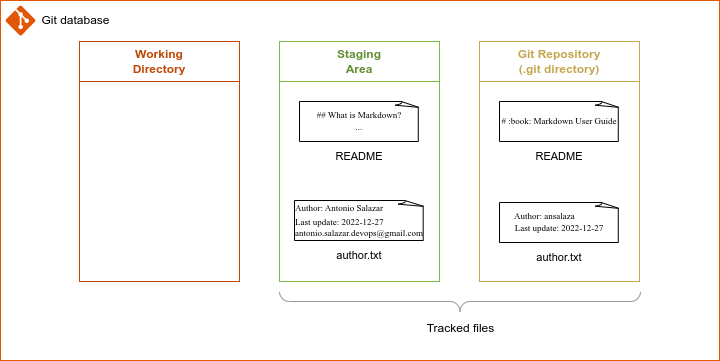

The diagram above was exported from draw.io. Its source (the exported page's mxGraphModel, read from the mxfile embedded in the PNG):
<mxGraphModel dx="1365" dy="843" grid="1" gridSize="10" guides="1" tooltips="1" connect="1" arrows="1" fold="1" page="1" pageScale="1" pageWidth="850" pageHeight="1100" math="0" shadow="0">
  <root>
    <mxCell id="O-Rh2PlJYfYewG-rdlme-0" />
    <mxCell id="O-Rh2PlJYfYewG-rdlme-1" parent="O-Rh2PlJYfYewG-rdlme-0" />
    <mxCell id="O-Rh2PlJYfYewG-rdlme-2" value="" style="rounded=0;whiteSpace=wrap;html=1;strokeColor=#E35605;fillColor=none;" vertex="1" parent="O-Rh2PlJYfYewG-rdlme-1">
      <mxGeometry x="41" y="40" width="719" height="360" as="geometry" />
    </mxCell>
    <mxCell id="O-Rh2PlJYfYewG-rdlme-3" value="" style="group" vertex="1" connectable="0" parent="O-Rh2PlJYfYewG-rdlme-1">
      <mxGeometry x="46" y="45" width="115" height="30" as="geometry" />
    </mxCell>
    <mxCell id="O-Rh2PlJYfYewG-rdlme-4" value="" style="verticalLabelPosition=bottom;html=1;verticalAlign=top;align=center;strokeColor=none;fillColor=#E35605;shape=mxgraph.azure.git_repository;" vertex="1" parent="O-Rh2PlJYfYewG-rdlme-3">
      <mxGeometry width="30" height="30" as="geometry" />
    </mxCell>
    <mxCell id="O-Rh2PlJYfYewG-rdlme-5" value="Git database" style="text;html=1;resizable=0;autosize=1;align=center;verticalAlign=middle;points=[];fillColor=none;strokeColor=none;rounded=0;" vertex="1" parent="O-Rh2PlJYfYewG-rdlme-3">
      <mxGeometry x="25" width="90" height="30" as="geometry" />
    </mxCell>
    <mxCell id="O-Rh2PlJYfYewG-rdlme-6" value="" style="group" vertex="1" connectable="0" parent="O-Rh2PlJYfYewG-rdlme-1">
      <mxGeometry x="120" y="81" width="160" height="240" as="geometry" />
    </mxCell>
    <mxCell id="O-Rh2PlJYfYewG-rdlme-7" value="&lt;b style=&quot;&quot;&gt;&lt;font color=&quot;#bf4804&quot;&gt;Working&lt;br&gt;Directory&lt;/font&gt;&lt;/b&gt;" style="rounded=0;whiteSpace=wrap;html=1;strokeColor=#BF4804;fontSize=12;fillColor=none;" vertex="1" parent="O-Rh2PlJYfYewG-rdlme-6">
      <mxGeometry width="160" height="40" as="geometry" />
    </mxCell>
    <mxCell id="O-Rh2PlJYfYewG-rdlme-8" value="" style="rounded=0;whiteSpace=wrap;html=1;strokeColor=#BF4804;fontSize=12;fillColor=none;" vertex="1" parent="O-Rh2PlJYfYewG-rdlme-6">
      <mxGeometry y="40" width="160" height="200" as="geometry" />
    </mxCell>
    <mxCell id="O-Rh2PlJYfYewG-rdlme-12" value="" style="group" vertex="1" connectable="0" parent="O-Rh2PlJYfYewG-rdlme-1">
      <mxGeometry x="320" y="81" width="160" height="240" as="geometry" />
    </mxCell>
    <mxCell id="O-Rh2PlJYfYewG-rdlme-13" value="&lt;b style=&quot;&quot;&gt;&lt;font color=&quot;#628f33&quot;&gt;Staging&lt;br&gt;Area&lt;/font&gt;&lt;/b&gt;" style="rounded=0;whiteSpace=wrap;html=1;strokeColor=#7FBA42;fontSize=12;fillColor=none;" vertex="1" parent="O-Rh2PlJYfYewG-rdlme-12">
      <mxGeometry width="160" height="40" as="geometry" />
    </mxCell>
    <mxCell id="O-Rh2PlJYfYewG-rdlme-14" value="" style="rounded=0;whiteSpace=wrap;html=1;strokeColor=#7FBA42;fontSize=12;fillColor=none;" vertex="1" parent="O-Rh2PlJYfYewG-rdlme-12">
      <mxGeometry y="40" width="160" height="200" as="geometry" />
    </mxCell>
    <mxCell id="O-Rh2PlJYfYewG-rdlme-15" value="" style="group" vertex="1" connectable="0" parent="O-Rh2PlJYfYewG-rdlme-12">
      <mxGeometry x="20" y="60" width="120" height="70" as="geometry" />
    </mxCell>
    <mxCell id="O-Rh2PlJYfYewG-rdlme-16" value="&lt;p style=&quot;font-size: 9px;&quot;&gt;&lt;font style=&quot;font-size: 9px;&quot; face=&quot;Lucida Console&quot;&gt;## What is Markdown?&lt;br&gt;...&lt;/font&gt;&lt;/p&gt;" style="whiteSpace=wrap;html=1;shape=mxgraph.basic.document;fontFamily=Courier New;fontSize=11;" vertex="1" parent="O-Rh2PlJYfYewG-rdlme-15">
      <mxGeometry width="120" height="40" as="geometry" />
    </mxCell>
    <mxCell id="O-Rh2PlJYfYewG-rdlme-17" value="&lt;font style=&quot;font-size: 11px;&quot; face=&quot;Helvetica&quot;&gt;README&lt;/font&gt;" style="text;strokeColor=none;align=center;fillColor=none;html=1;verticalAlign=middle;whiteSpace=wrap;rounded=0;fontFamily=Garamond;fontSize=10;" vertex="1" parent="O-Rh2PlJYfYewG-rdlme-15">
      <mxGeometry y="40" width="120" height="30" as="geometry" />
    </mxCell>
    <mxCell id="O-Rh2PlJYfYewG-rdlme-9" value="" style="group" vertex="1" connectable="0" parent="O-Rh2PlJYfYewG-rdlme-12">
      <mxGeometry x="15" y="159" width="130" height="70" as="geometry" />
    </mxCell>
    <mxCell id="O-Rh2PlJYfYewG-rdlme-10" value="&lt;p style=&quot;&quot;&gt;&lt;/p&gt;&lt;div style=&quot;text-align: left;&quot;&gt;&lt;span style=&quot;font-size: 9px; font-family: &amp;quot;Lucida Console&amp;quot;; background-color: initial;&quot;&gt;Author: Antonio Salazar&lt;/span&gt;&lt;/div&gt;&lt;font face=&quot;Lucida Console&quot; style=&quot;&quot;&gt;&lt;div style=&quot;text-align: left;&quot;&gt;&lt;span style=&quot;font-size: 9px; background-color: initial;&quot;&gt;Last update: 2022-12-27&lt;/span&gt;&lt;/div&gt;&lt;font style=&quot;font-size: 9px;&quot;&gt;&lt;div style=&quot;text-align: left;&quot;&gt;&lt;span style=&quot;background-color: initial;&quot;&gt;antonio.salazar.devops@gmail.com&lt;/span&gt;&lt;/div&gt;&lt;/font&gt;&lt;/font&gt;&lt;p&gt;&lt;/p&gt;" style="whiteSpace=wrap;html=1;shape=mxgraph.basic.document;fontFamily=Courier New;fontSize=11;" vertex="1" parent="O-Rh2PlJYfYewG-rdlme-9">
      <mxGeometry width="130" height="40" as="geometry" />
    </mxCell>
    <mxCell id="O-Rh2PlJYfYewG-rdlme-11" value="&lt;font style=&quot;font-size: 11px;&quot; face=&quot;Helvetica&quot;&gt;author.txt&lt;/font&gt;" style="text;strokeColor=none;align=center;fillColor=none;html=1;verticalAlign=middle;whiteSpace=wrap;rounded=0;fontFamily=Garamond;fontSize=10;" vertex="1" parent="O-Rh2PlJYfYewG-rdlme-9">
      <mxGeometry y="40" width="130" height="30" as="geometry" />
    </mxCell>
    <mxCell id="O-Rh2PlJYfYewG-rdlme-21" value="" style="group" vertex="1" connectable="0" parent="O-Rh2PlJYfYewG-rdlme-1">
      <mxGeometry x="520" y="81" width="160" height="240" as="geometry" />
    </mxCell>
    <mxCell id="O-Rh2PlJYfYewG-rdlme-22" value="&lt;font color=&quot;#c4a74f&quot;&gt;&lt;b&gt;Git Repository&lt;br&gt;(&lt;/b&gt;&lt;/font&gt;&lt;b style=&quot;border-color: var(--border-color); color: rgb(196, 167, 79);&quot;&gt;.git directory)&lt;/b&gt;&lt;font color=&quot;#c4a74f&quot;&gt;&lt;b&gt;&lt;br&gt;&lt;/b&gt;&lt;/font&gt;" style="rounded=0;whiteSpace=wrap;html=1;strokeColor=#C4A74F;fontSize=12;fillColor=none;" vertex="1" parent="O-Rh2PlJYfYewG-rdlme-21">
      <mxGeometry width="160" height="40" as="geometry" />
    </mxCell>
    <mxCell id="O-Rh2PlJYfYewG-rdlme-23" value="" style="rounded=0;whiteSpace=wrap;html=1;strokeColor=#C4A74F;fontSize=12;fillColor=none;" vertex="1" parent="O-Rh2PlJYfYewG-rdlme-21">
      <mxGeometry y="40" width="160" height="200" as="geometry" />
    </mxCell>
    <mxCell id="O-Rh2PlJYfYewG-rdlme-24" value="" style="group" vertex="1" connectable="0" parent="O-Rh2PlJYfYewG-rdlme-21">
      <mxGeometry x="20" y="60" width="120" height="70" as="geometry" />
    </mxCell>
    <mxCell id="O-Rh2PlJYfYewG-rdlme-25" value="&lt;p&gt;&lt;font face=&quot;Lucida Console&quot; style=&quot;font-size: 9px;&quot;&gt;# :book: Markdown User Guide&lt;/font&gt;&lt;/p&gt;" style="whiteSpace=wrap;html=1;shape=mxgraph.basic.document;fontFamily=Courier New;fontSize=11;" vertex="1" parent="O-Rh2PlJYfYewG-rdlme-24">
      <mxGeometry width="120" height="40" as="geometry" />
    </mxCell>
    <mxCell id="O-Rh2PlJYfYewG-rdlme-26" value="&lt;font style=&quot;font-size: 11px;&quot; face=&quot;Helvetica&quot;&gt;README&lt;/font&gt;" style="text;strokeColor=none;align=center;fillColor=none;html=1;verticalAlign=middle;whiteSpace=wrap;rounded=0;fontFamily=Garamond;fontSize=10;" vertex="1" parent="O-Rh2PlJYfYewG-rdlme-24">
      <mxGeometry y="40" width="120" height="30" as="geometry" />
    </mxCell>
    <mxCell id="O-Rh2PlJYfYewG-rdlme-27" value="" style="group" vertex="1" connectable="0" parent="O-Rh2PlJYfYewG-rdlme-21">
      <mxGeometry x="20" y="161" width="120" height="70" as="geometry" />
    </mxCell>
    <mxCell id="O-Rh2PlJYfYewG-rdlme-28" value="&lt;p style=&quot;font-size: 9px;&quot;&gt;&lt;font face=&quot;Lucida Console&quot; style=&quot;font-size: 9px;&quot;&gt;Author: ansalaza&amp;nbsp; &amp;nbsp; &amp;nbsp; &amp;nbsp; &amp;nbsp; &amp;nbsp; &amp;nbsp;&lt;br&gt;Last update: 2022-12-27&lt;/font&gt;&lt;/p&gt;" style="whiteSpace=wrap;html=1;shape=mxgraph.basic.document;fontFamily=Courier New;fontSize=11;align=center;" vertex="1" parent="O-Rh2PlJYfYewG-rdlme-27">
      <mxGeometry width="120" height="40" as="geometry" />
    </mxCell>
    <mxCell id="O-Rh2PlJYfYewG-rdlme-29" value="&lt;font style=&quot;font-size: 11px;&quot; face=&quot;Helvetica&quot;&gt;author.txt&lt;/font&gt;" style="text;strokeColor=none;align=center;fillColor=none;html=1;verticalAlign=middle;whiteSpace=wrap;rounded=0;fontFamily=Garamond;fontSize=10;" vertex="1" parent="O-Rh2PlJYfYewG-rdlme-27">
      <mxGeometry y="40" width="120" height="30" as="geometry" />
    </mxCell>
    <mxCell id="O-Rh2PlJYfYewG-rdlme-30" value="" style="group" vertex="1" connectable="0" parent="O-Rh2PlJYfYewG-rdlme-1">
      <mxGeometry x="320" y="331" width="361" height="52" as="geometry" />
    </mxCell>
    <mxCell id="O-Rh2PlJYfYewG-rdlme-31" value="" style="verticalLabelPosition=bottom;shadow=0;dashed=0;align=center;html=1;verticalAlign=top;strokeWidth=1;shape=mxgraph.mockup.markup.curlyBrace;strokeColor=#999999;rotation=-180;" vertex="1" parent="O-Rh2PlJYfYewG-rdlme-30">
      <mxGeometry width="361" height="20" as="geometry" />
    </mxCell>
    <mxCell id="O-Rh2PlJYfYewG-rdlme-32" value="&lt;font color=&quot;#000000&quot;&gt;Tracked files&lt;/font&gt;" style="text;html=1;resizable=0;autosize=1;align=center;verticalAlign=middle;points=[];fillColor=none;strokeColor=none;rounded=0;fontSize=12;fontColor=#628F33;" vertex="1" parent="O-Rh2PlJYfYewG-rdlme-30">
      <mxGeometry x="135.5" y="22" width="90" height="30" as="geometry" />
    </mxCell>
  </root>
</mxGraphModel>